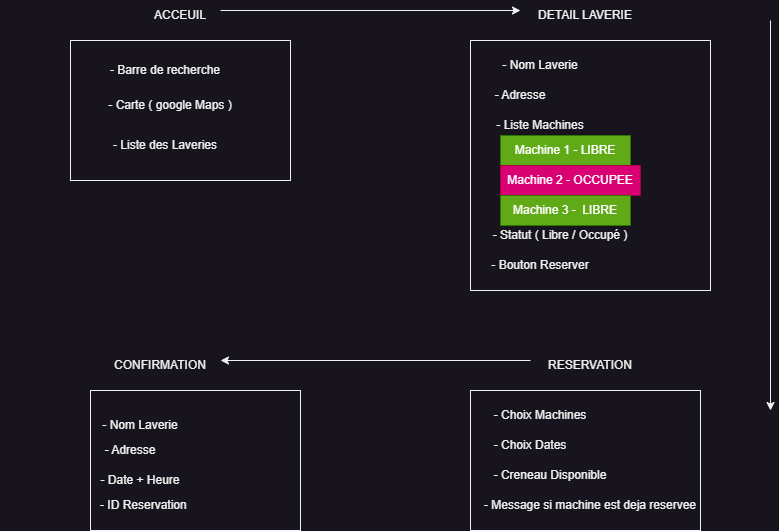

The diagram above was exported from draw.io. Its source (the exported page's mxGraphModel, read from the mxfile embedded in the PNG):
<mxGraphModel dx="1863" dy="606" grid="1" gridSize="10" guides="1" tooltips="1" connect="1" arrows="1" fold="1" page="1" pageScale="1" pageWidth="827" pageHeight="1169" math="0" shadow="0">
  <root>
    <mxCell id="0" />
    <mxCell id="1" parent="0" />
    <mxCell id="nkSF7CMcXZ5ZKATVt-e4-1" value="" style="rounded=0;whiteSpace=wrap;html=1;" vertex="1" parent="1">
      <mxGeometry x="40" y="60" width="220" height="140" as="geometry" />
    </mxCell>
    <mxCell id="nkSF7CMcXZ5ZKATVt-e4-4" value="- Barre de recherche" style="text;html=1;align=center;verticalAlign=middle;whiteSpace=wrap;rounded=0;" vertex="1" parent="1">
      <mxGeometry x="40" y="60" width="190" height="60" as="geometry" />
    </mxCell>
    <mxCell id="nkSF7CMcXZ5ZKATVt-e4-5" value="- Carte ( google Maps )" style="text;html=1;align=center;verticalAlign=middle;whiteSpace=wrap;rounded=0;" vertex="1" parent="1">
      <mxGeometry x="60" y="100" width="160" height="50" as="geometry" />
    </mxCell>
    <mxCell id="nkSF7CMcXZ5ZKATVt-e4-6" value="- Liste des Laveries" style="text;html=1;align=center;verticalAlign=middle;whiteSpace=wrap;rounded=0;" vertex="1" parent="1">
      <mxGeometry x="65" y="150" width="140" height="30" as="geometry" />
    </mxCell>
    <mxCell id="nkSF7CMcXZ5ZKATVt-e4-7" value="ACCEUIL" style="text;html=1;align=center;verticalAlign=middle;whiteSpace=wrap;rounded=0;" vertex="1" parent="1">
      <mxGeometry x="120" y="20" width="60" height="30" as="geometry" />
    </mxCell>
    <mxCell id="nkSF7CMcXZ5ZKATVt-e4-9" value="" style="rounded=0;whiteSpace=wrap;html=1;" vertex="1" parent="1">
      <mxGeometry x="440" y="60" width="240" height="250" as="geometry" />
    </mxCell>
    <mxCell id="nkSF7CMcXZ5ZKATVt-e4-10" value="DETAIL LAVERIE" style="text;html=1;align=center;verticalAlign=middle;whiteSpace=wrap;rounded=0;" vertex="1" parent="1">
      <mxGeometry x="500" y="20" width="110" height="30" as="geometry" />
    </mxCell>
    <mxCell id="nkSF7CMcXZ5ZKATVt-e4-11" value="- Nom Laverie" style="text;html=1;align=center;verticalAlign=middle;whiteSpace=wrap;rounded=0;" vertex="1" parent="1">
      <mxGeometry x="460" y="70" width="100" height="30" as="geometry" />
    </mxCell>
    <mxCell id="nkSF7CMcXZ5ZKATVt-e4-13" value="- Statut ( Libre / Occupé )" style="text;html=1;align=center;verticalAlign=middle;whiteSpace=wrap;rounded=0;" vertex="1" parent="1">
      <mxGeometry x="455" y="240" width="150" height="30" as="geometry" />
    </mxCell>
    <mxCell id="nkSF7CMcXZ5ZKATVt-e4-14" value="- Bouton Reserver" style="text;html=1;align=center;verticalAlign=middle;whiteSpace=wrap;rounded=0;" vertex="1" parent="1">
      <mxGeometry x="455" y="270" width="110" height="30" as="geometry" />
    </mxCell>
    <mxCell id="nkSF7CMcXZ5ZKATVt-e4-15" value="" style="rounded=0;whiteSpace=wrap;html=1;" vertex="1" parent="1">
      <mxGeometry x="440" y="410" width="230" height="140" as="geometry" />
    </mxCell>
    <mxCell id="nkSF7CMcXZ5ZKATVt-e4-16" value="RESERVATION" style="text;html=1;align=center;verticalAlign=middle;whiteSpace=wrap;rounded=0;" vertex="1" parent="1">
      <mxGeometry x="530" y="370" width="60" height="30" as="geometry" />
    </mxCell>
    <mxCell id="nkSF7CMcXZ5ZKATVt-e4-17" value="- Choix Machines" style="text;html=1;align=center;verticalAlign=middle;whiteSpace=wrap;rounded=0;" vertex="1" parent="1">
      <mxGeometry x="430" y="420" width="160" height="30" as="geometry" />
    </mxCell>
    <mxCell id="nkSF7CMcXZ5ZKATVt-e4-18" value="- Choix Dates" style="text;html=1;align=center;verticalAlign=middle;whiteSpace=wrap;rounded=0;" vertex="1" parent="1">
      <mxGeometry x="430" y="450" width="140" height="30" as="geometry" />
    </mxCell>
    <mxCell id="nkSF7CMcXZ5ZKATVt-e4-19" value="- Creneau Disponible" style="text;html=1;align=center;verticalAlign=middle;whiteSpace=wrap;rounded=0;" vertex="1" parent="1">
      <mxGeometry x="450" y="480" width="140" height="30" as="geometry" />
    </mxCell>
    <mxCell id="nkSF7CMcXZ5ZKATVt-e4-20" value="- Adresse" style="text;html=1;align=center;verticalAlign=middle;whiteSpace=wrap;rounded=0;" vertex="1" parent="1">
      <mxGeometry x="460" y="100" width="60" height="30" as="geometry" />
    </mxCell>
    <mxCell id="nkSF7CMcXZ5ZKATVt-e4-21" value="CONFIRMATION" style="text;html=1;align=center;verticalAlign=middle;whiteSpace=wrap;rounded=0;" vertex="1" parent="1">
      <mxGeometry x="100" y="370" width="60" height="30" as="geometry" />
    </mxCell>
    <mxCell id="nkSF7CMcXZ5ZKATVt-e4-22" value="" style="rounded=0;whiteSpace=wrap;html=1;" vertex="1" parent="1">
      <mxGeometry x="60" y="410" width="210" height="140" as="geometry" />
    </mxCell>
    <mxCell id="nkSF7CMcXZ5ZKATVt-e4-23" value="- Date + Heure" style="text;html=1;align=center;verticalAlign=middle;whiteSpace=wrap;rounded=0;" vertex="1" parent="1">
      <mxGeometry x="25" y="485" width="170" height="30" as="geometry" />
    </mxCell>
    <mxCell id="nkSF7CMcXZ5ZKATVt-e4-24" value="- Nom Laverie" style="text;html=1;align=center;verticalAlign=middle;whiteSpace=wrap;rounded=0;" vertex="1" parent="1">
      <mxGeometry x="20" y="430" width="180" height="30" as="geometry" />
    </mxCell>
    <mxCell id="nkSF7CMcXZ5ZKATVt-e4-25" value="- Adresse" style="text;html=1;align=center;verticalAlign=middle;whiteSpace=wrap;rounded=0;" vertex="1" parent="1">
      <mxGeometry x="-30" y="455" width="260" height="30" as="geometry" />
    </mxCell>
    <mxCell id="nkSF7CMcXZ5ZKATVt-e4-26" value="- Liste Machines" style="text;html=1;align=center;verticalAlign=middle;whiteSpace=wrap;rounded=0;" vertex="1" parent="1">
      <mxGeometry x="450" y="130" width="120" height="30" as="geometry" />
    </mxCell>
    <mxCell id="nkSF7CMcXZ5ZKATVt-e4-27" value="Machine 1 - LIBRE" style="text;html=1;align=center;verticalAlign=middle;whiteSpace=wrap;rounded=0;fillColor=#60a917;fontColor=#ffffff;strokeColor=#2D7600;" vertex="1" parent="1">
      <mxGeometry x="470" y="155" width="130" height="30" as="geometry" />
    </mxCell>
    <mxCell id="nkSF7CMcXZ5ZKATVt-e4-29" value="Machine 2 - OCCUPEE" style="text;html=1;align=center;verticalAlign=middle;whiteSpace=wrap;rounded=0;fillColor=#d80073;fontColor=#ffffff;strokeColor=#A50040;" vertex="1" parent="1">
      <mxGeometry x="470" y="185" width="140" height="30" as="geometry" />
    </mxCell>
    <mxCell id="nkSF7CMcXZ5ZKATVt-e4-30" value="Machine 3 -&amp;nbsp; LIBRE" style="text;html=1;align=center;verticalAlign=middle;whiteSpace=wrap;rounded=0;fillColor=#60a917;fontColor=#ffffff;strokeColor=#2D7600;" vertex="1" parent="1">
      <mxGeometry x="470" y="215" width="130" height="30" as="geometry" />
    </mxCell>
    <mxCell id="nkSF7CMcXZ5ZKATVt-e4-31" value="" style="endArrow=classic;html=1;rounded=0;" edge="1" parent="1">
      <mxGeometry width="50" height="50" relative="1" as="geometry">
        <mxPoint x="190" y="30" as="sourcePoint" />
        <mxPoint x="490" y="30" as="targetPoint" />
      </mxGeometry>
    </mxCell>
    <mxCell id="nkSF7CMcXZ5ZKATVt-e4-33" value="" style="endArrow=classic;html=1;rounded=0;" edge="1" parent="1">
      <mxGeometry width="50" height="50" relative="1" as="geometry">
        <mxPoint x="740" y="40" as="sourcePoint" />
        <mxPoint x="740" y="430" as="targetPoint" />
      </mxGeometry>
    </mxCell>
    <mxCell id="nkSF7CMcXZ5ZKATVt-e4-34" value="" style="endArrow=classic;html=1;rounded=0;" edge="1" parent="1">
      <mxGeometry width="50" height="50" relative="1" as="geometry">
        <mxPoint x="500" y="380" as="sourcePoint" />
        <mxPoint x="190" y="380" as="targetPoint" />
      </mxGeometry>
    </mxCell>
    <mxCell id="nkSF7CMcXZ5ZKATVt-e4-35" value="- Message si machine est deja reservee" style="text;html=1;align=center;verticalAlign=middle;whiteSpace=wrap;rounded=0;" vertex="1" parent="1">
      <mxGeometry x="392" y="510" width="336" height="30" as="geometry" />
    </mxCell>
    <mxCell id="nkSF7CMcXZ5ZKATVt-e4-36" value="- ID Reservation&amp;nbsp;" style="text;html=1;align=center;verticalAlign=middle;whiteSpace=wrap;rounded=0;" vertex="1" parent="1">
      <mxGeometry x="-10" y="510" width="250" height="30" as="geometry" />
    </mxCell>
  </root>
</mxGraphModel>